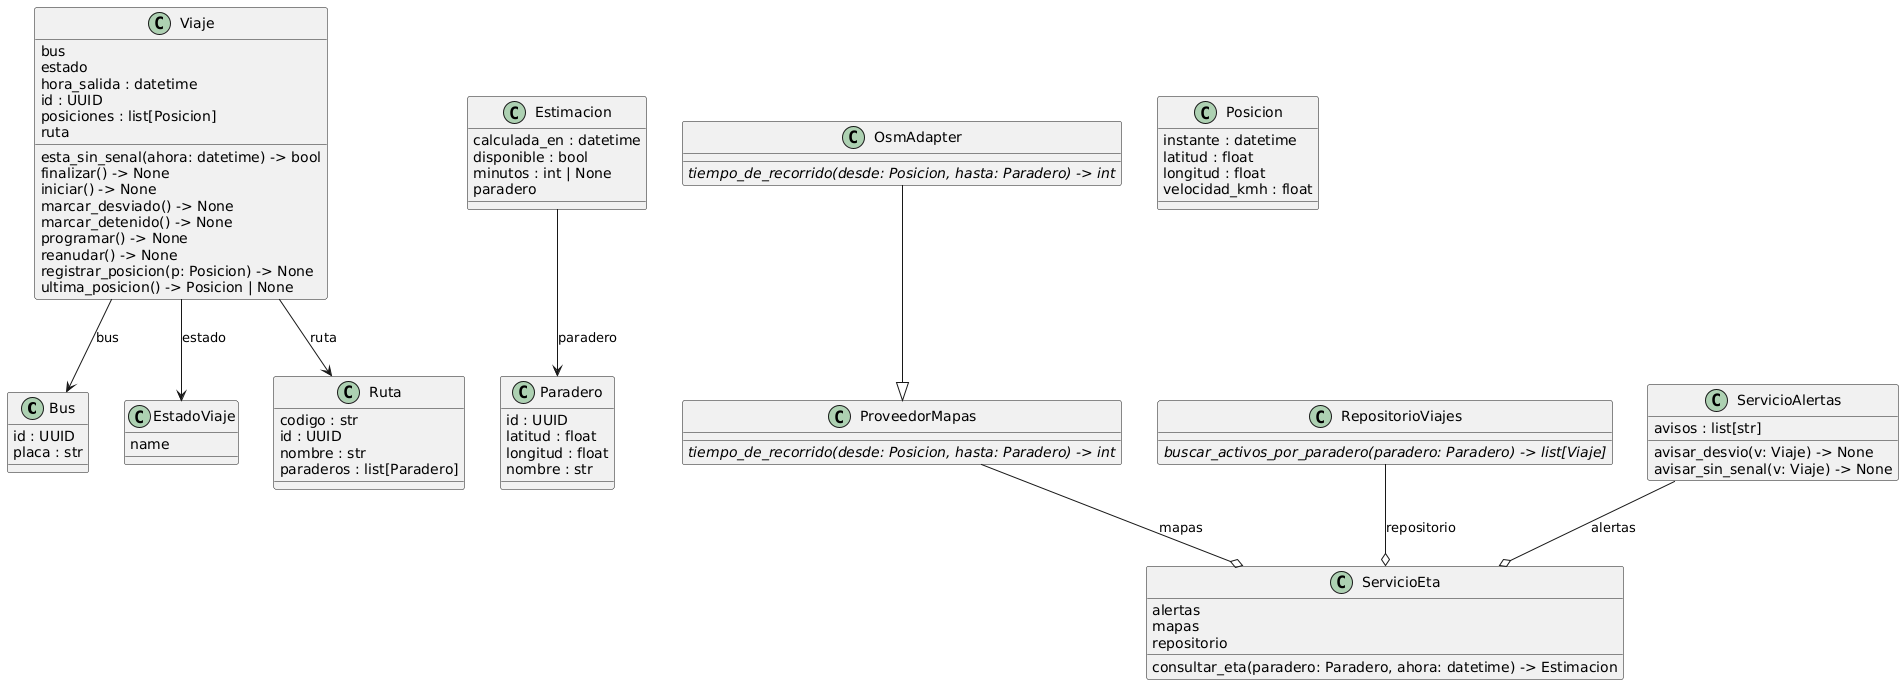

The diagram above was rendered by PlantUML. Its source (embedded in the PNG):
@startuml classes_rutasit
set namespaceSeparator none
class "Bus" as rutasit.dominio.Bus {
  id : UUID
  placa : str
}
class "EstadoViaje" as rutasit.dominio.EstadoViaje {
  name
}
class "Estimacion" as rutasit.dominio.Estimacion {
  calculada_en : datetime
  disponible : bool
  minutos : int | None
  paradero
}
class "OsmAdapter" as rutasit.adaptadores.OsmAdapter {
  {abstract}tiempo_de_recorrido(desde: Posicion, hasta: Paradero) -> int
}
class "Paradero" as rutasit.dominio.Paradero {
  id : UUID
  latitud : float
  longitud : float
  nombre : str
}
class "Posicion" as rutasit.dominio.Posicion {
  instante : datetime
  latitud : float
  longitud : float
  velocidad_kmh : float
}
class "ProveedorMapas" as rutasit.puertos.ProveedorMapas {
  {abstract}tiempo_de_recorrido(desde: Posicion, hasta: Paradero) -> int
}
class "RepositorioViajes" as rutasit.puertos.RepositorioViajes {
  {abstract}buscar_activos_por_paradero(paradero: Paradero) -> list[Viaje]
}
class "Ruta" as rutasit.dominio.Ruta {
  codigo : str
  id : UUID
  nombre : str
  paraderos : list[Paradero]
}
class "ServicioAlertas" as rutasit.servicios.ServicioAlertas {
  avisos : list[str]
  avisar_desvio(v: Viaje) -> None
  avisar_sin_senal(v: Viaje) -> None
}
class "ServicioEta" as rutasit.servicios.ServicioEta {
  alertas
  mapas
  repositorio
  consultar_eta(paradero: Paradero, ahora: datetime) -> Estimacion
}
class "Viaje" as rutasit.dominio.Viaje {
  bus
  estado
  hora_salida : datetime
  id : UUID
  posiciones : list[Posicion]
  ruta
  esta_sin_senal(ahora: datetime) -> bool
  finalizar() -> None
  iniciar() -> None
  marcar_desviado() -> None
  marcar_detenido() -> None
  programar() -> None
  reanudar() -> None
  registrar_posicion(p: Posicion) -> None
  ultima_posicion() -> Posicion | None
}
rutasit.adaptadores.OsmAdapter --|> rutasit.puertos.ProveedorMapas
rutasit.dominio.Viaje --> rutasit.dominio.Bus : bus
rutasit.dominio.Viaje --> rutasit.dominio.EstadoViaje : estado
rutasit.dominio.Estimacion --> rutasit.dominio.Paradero : paradero
rutasit.dominio.Viaje --> rutasit.dominio.Ruta : ruta
rutasit.puertos.ProveedorMapas --o rutasit.servicios.ServicioEta : mapas
rutasit.puertos.RepositorioViajes --o rutasit.servicios.ServicioEta : repositorio
rutasit.servicios.ServicioAlertas --o rutasit.servicios.ServicioEta : alertas
@enduml